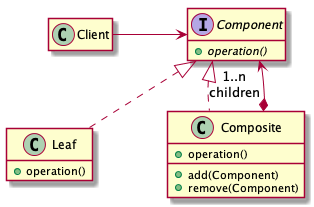

The diagram above was rendered by PlantUML. Its source (embedded in the PNG):
@startuml

skinparam nodesep 75
skinparam ranksep 50
hide empty members

class Client

interface Component {
  + {abstract} operation()
}

Client -> Component

class Leaf {
  + operation()
}
Component <|.. Leaf

class Composite {
  + operation()
  __
  + add(Component)
  + remove(Component)
}
Component <|.. Composite
Composite *--> "1..n\nchildren" Component

@enduml